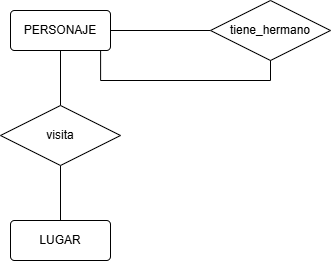

The diagram above was exported from draw.io. Its source (the exported page's mxGraphModel, read from the mxfile embedded in the PNG):
<mxGraphModel dx="592" dy="315" grid="1" gridSize="10" guides="1" tooltips="1" connect="1" arrows="1" fold="1" page="1" pageScale="1" pageWidth="827" pageHeight="1169" math="0" shadow="0">
  <root>
    <mxCell id="0" />
    <mxCell id="1" parent="0" />
    <mxCell id="A-mzKa_XZP6NaphBbT63-1" edge="1" parent="1" source="A-mzKa_XZP6NaphBbT63-2" style="edgeStyle=orthogonalEdgeStyle;rounded=0;orthogonalLoop=1;jettySize=auto;html=1;endArrow=none;endFill=0;" target="A-mzKa_XZP6NaphBbT63-13" value="">
      <mxGeometry relative="1" as="geometry" />
    </mxCell>
    <mxCell id="A-mzKa_XZP6NaphBbT63-2" parent="1" style="rounded=1;arcSize=10;whiteSpace=wrap;html=1;align=center;" value="PERSONAJE" vertex="1">
      <mxGeometry height="40" width="100" x="440" y="210" as="geometry" />
    </mxCell>
    <mxCell id="A-mzKa_XZP6NaphBbT63-3" edge="1" parent="1" source="A-mzKa_XZP6NaphBbT63-10" style="edgeStyle=orthogonalEdgeStyle;shape=connector;rounded=0;orthogonalLoop=1;jettySize=auto;html=1;strokeColor=default;align=center;verticalAlign=middle;fontFamily=Helvetica;fontSize=11;fontColor=default;labelBackgroundColor=default;endArrow=none;endFill=0;" target="A-mzKa_XZP6NaphBbT63-2" value="">
      <mxGeometry relative="1" as="geometry" />
    </mxCell>
    <mxCell id="A-mzKa_XZP6NaphBbT63-10" parent="1" style="shape=rhombus;perimeter=rhombusPerimeter;whiteSpace=wrap;html=1;align=center;" value="tiene_hermano" vertex="1">
      <mxGeometry height="60" width="120" x="640" y="200" as="geometry" />
    </mxCell>
    <mxCell id="A-mzKa_XZP6NaphBbT63-12" edge="1" parent="1" source="A-mzKa_XZP6NaphBbT63-13" style="edgeStyle=orthogonalEdgeStyle;rounded=0;orthogonalLoop=1;jettySize=auto;html=1;endArrow=none;endFill=0;" target="A-mzKa_XZP6NaphBbT63-14" value="">
      <mxGeometry relative="1" as="geometry" />
    </mxCell>
    <mxCell id="A-mzKa_XZP6NaphBbT63-13" parent="1" style="shape=rhombus;perimeter=rhombusPerimeter;whiteSpace=wrap;html=1;align=center;" value="visita" vertex="1">
      <mxGeometry height="60" width="120" x="430" y="305" as="geometry" />
    </mxCell>
    <mxCell id="A-mzKa_XZP6NaphBbT63-14" parent="1" style="rounded=1;arcSize=10;whiteSpace=wrap;html=1;align=center;" value="LUGAR" vertex="1">
      <mxGeometry height="40" width="100" x="440" y="420" as="geometry" />
    </mxCell>
    <mxCell id="A-mzKa_XZP6NaphBbT63-15" edge="1" parent="1" source="A-mzKa_XZP6NaphBbT63-10" style="edgeStyle=orthogonalEdgeStyle;rounded=0;orthogonalLoop=1;jettySize=auto;html=1;exitX=0.5;exitY=1;exitDx=0;exitDy=0;entryX=0.901;entryY=0.99;entryDx=0;entryDy=0;entryPerimeter=0;endArrow=none;endFill=0;" target="A-mzKa_XZP6NaphBbT63-2">
      <mxGeometry relative="1" as="geometry" />
    </mxCell>
  </root>
</mxGraphModel>